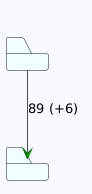

The diagram above was rendered by PlantUML. Its source (embedded in the PNG):
@startuml
skinparam backgroundColor GhostWhite
title zeeguu-api-inside-api
package "api.endpoints" #Azure
package "api.utils" #Azure
"api.endpoints"-->"api.utils" #Green : 89 (+6)
@enduml